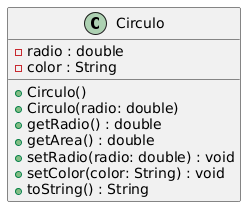

The diagram above was rendered by PlantUML. Its source (embedded in the PNG):
@startuml
class Circulo {
  - radio : double
  - color : String
  + Circulo()
  + Circulo(radio: double)
  + getRadio() : double
  + getArea() : double
  + setRadio(radio: double) : void
  + setColor(color: String) : void
  + toString() : String
}
@enduml